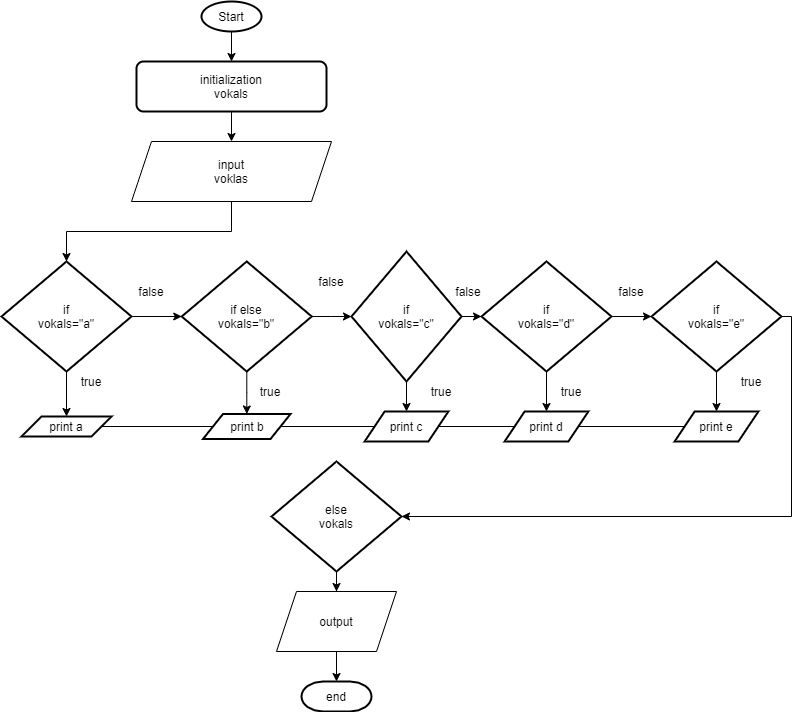

The diagram above was exported from draw.io. Its source (the exported page's mxGraphModel, read from the mxfile embedded in the PNG):
<mxGraphModel dx="1695" dy="482" grid="1" gridSize="10" guides="1" tooltips="1" connect="1" arrows="1" fold="1" page="1" pageScale="1" pageWidth="827" pageHeight="1169" math="0" shadow="0">
  <root>
    <mxCell id="0" />
    <mxCell id="1" parent="0" />
    <mxCell id="YJWARZLKVe6aOq0Ap5gS-1" value="" style="edgeStyle=orthogonalEdgeStyle;rounded=0;orthogonalLoop=1;jettySize=auto;html=1;" parent="1" source="YJWARZLKVe6aOq0Ap5gS-2" target="YJWARZLKVe6aOq0Ap5gS-4" edge="1">
      <mxGeometry relative="1" as="geometry" />
    </mxCell>
    <mxCell id="YJWARZLKVe6aOq0Ap5gS-2" value="Start" style="strokeWidth=2;html=1;shape=mxgraph.flowchart.start_1;whiteSpace=wrap;fontFamily=Helvetica;fontSize=12;fontColor=#000000;align=center;strokeColor=#000000;fillColor=#ffffff;" parent="1" vertex="1">
      <mxGeometry x="200" y="100" width="60" height="30" as="geometry" />
    </mxCell>
    <mxCell id="YJWARZLKVe6aOq0Ap5gS-3" value="" style="edgeStyle=orthogonalEdgeStyle;rounded=0;orthogonalLoop=1;jettySize=auto;html=1;" parent="1" source="YJWARZLKVe6aOq0Ap5gS-4" target="YJWARZLKVe6aOq0Ap5gS-7" edge="1">
      <mxGeometry relative="1" as="geometry" />
    </mxCell>
    <mxCell id="YJWARZLKVe6aOq0Ap5gS-4" value="initialization&lt;br&gt;vokals" style="rounded=1;whiteSpace=wrap;html=1;absoluteArcSize=1;arcSize=14;strokeWidth=2;" parent="1" vertex="1">
      <mxGeometry x="135" y="160" width="190" height="50" as="geometry" />
    </mxCell>
    <mxCell id="YJWARZLKVe6aOq0Ap5gS-5" value="" style="strokeWidth=2;html=1;shape=mxgraph.flowchart.annotation_1;align=left;pointerEvents=1;" parent="1" vertex="1">
      <mxGeometry x="270" y="270" height="100" as="geometry" />
    </mxCell>
    <mxCell id="YJWARZLKVe6aOq0Ap5gS-23" value="" style="edgeStyle=orthogonalEdgeStyle;rounded=0;orthogonalLoop=1;jettySize=auto;html=1;" parent="1" source="YJWARZLKVe6aOq0Ap5gS-7" target="YJWARZLKVe6aOq0Ap5gS-15" edge="1">
      <mxGeometry relative="1" as="geometry" />
    </mxCell>
    <mxCell id="YJWARZLKVe6aOq0Ap5gS-7" value="input&lt;br&gt;voklas" style="shape=parallelogram;perimeter=parallelogramPerimeter;whiteSpace=wrap;html=1;fixedSize=1;" parent="1" vertex="1">
      <mxGeometry x="130" y="240" width="200" height="60" as="geometry" />
    </mxCell>
    <mxCell id="YJWARZLKVe6aOq0Ap5gS-12" value="end" style="strokeWidth=2;html=1;shape=mxgraph.flowchart.terminator;whiteSpace=wrap;" parent="1" vertex="1">
      <mxGeometry x="300" y="780" width="70" height="30" as="geometry" />
    </mxCell>
    <mxCell id="YJWARZLKVe6aOq0Ap5gS-30" value="" style="edgeStyle=orthogonalEdgeStyle;rounded=0;orthogonalLoop=1;jettySize=auto;html=1;" parent="1" source="YJWARZLKVe6aOq0Ap5gS-15" target="YJWARZLKVe6aOq0Ap5gS-29" edge="1">
      <mxGeometry relative="1" as="geometry" />
    </mxCell>
    <mxCell id="YJWARZLKVe6aOq0Ap5gS-31" value="" style="edgeStyle=orthogonalEdgeStyle;rounded=0;orthogonalLoop=1;jettySize=auto;html=1;" parent="1" source="YJWARZLKVe6aOq0Ap5gS-15" target="YJWARZLKVe6aOq0Ap5gS-17" edge="1">
      <mxGeometry relative="1" as="geometry" />
    </mxCell>
    <mxCell id="YJWARZLKVe6aOq0Ap5gS-15" value="if&lt;br&gt;vokals=&quot;a&quot;" style="strokeWidth=2;html=1;shape=mxgraph.flowchart.decision;whiteSpace=wrap;" parent="1" vertex="1">
      <mxGeometry y="360" width="130" height="110" as="geometry" />
    </mxCell>
    <mxCell id="YJWARZLKVe6aOq0Ap5gS-35" value="" style="edgeStyle=orthogonalEdgeStyle;rounded=0;orthogonalLoop=1;jettySize=auto;html=1;" parent="1" source="YJWARZLKVe6aOq0Ap5gS-17" target="YJWARZLKVe6aOq0Ap5gS-34" edge="1">
      <mxGeometry relative="1" as="geometry" />
    </mxCell>
    <mxCell id="YJWARZLKVe6aOq0Ap5gS-36" value="" style="edgeStyle=orthogonalEdgeStyle;rounded=0;orthogonalLoop=1;jettySize=auto;html=1;" parent="1" source="YJWARZLKVe6aOq0Ap5gS-17" target="YJWARZLKVe6aOq0Ap5gS-21" edge="1">
      <mxGeometry relative="1" as="geometry" />
    </mxCell>
    <mxCell id="YJWARZLKVe6aOq0Ap5gS-17" value="if else&lt;br&gt;vokals=&quot;b&quot;" style="strokeWidth=2;html=1;shape=mxgraph.flowchart.decision;whiteSpace=wrap;" parent="1" vertex="1">
      <mxGeometry x="180.25" y="360" width="130" height="110" as="geometry" />
    </mxCell>
    <mxCell id="YJWARZLKVe6aOq0Ap5gS-43" value="" style="edgeStyle=orthogonalEdgeStyle;rounded=0;orthogonalLoop=1;jettySize=auto;html=1;" parent="1" source="YJWARZLKVe6aOq0Ap5gS-21" target="YJWARZLKVe6aOq0Ap5gS-42" edge="1">
      <mxGeometry relative="1" as="geometry" />
    </mxCell>
    <mxCell id="YJWARZLKVe6aOq0Ap5gS-45" value="" style="edgeStyle=orthogonalEdgeStyle;rounded=0;orthogonalLoop=1;jettySize=auto;html=1;" parent="1" source="YJWARZLKVe6aOq0Ap5gS-21" target="YJWARZLKVe6aOq0Ap5gS-26" edge="1">
      <mxGeometry relative="1" as="geometry" />
    </mxCell>
    <mxCell id="YJWARZLKVe6aOq0Ap5gS-21" value="if&lt;br&gt;vokals=&quot;c&quot;" style="strokeWidth=2;html=1;shape=mxgraph.flowchart.decision;whiteSpace=wrap;direction=south;" parent="1" vertex="1">
      <mxGeometry x="350" y="350" width="110" height="130" as="geometry" />
    </mxCell>
    <mxCell id="YJWARZLKVe6aOq0Ap5gS-51" value="" style="edgeStyle=orthogonalEdgeStyle;rounded=0;orthogonalLoop=1;jettySize=auto;html=1;" parent="1" source="YJWARZLKVe6aOq0Ap5gS-26" target="YJWARZLKVe6aOq0Ap5gS-27" edge="1">
      <mxGeometry relative="1" as="geometry" />
    </mxCell>
    <mxCell id="YJWARZLKVe6aOq0Ap5gS-54" value="" style="edgeStyle=orthogonalEdgeStyle;rounded=0;orthogonalLoop=1;jettySize=auto;html=1;" parent="1" source="YJWARZLKVe6aOq0Ap5gS-26" target="YJWARZLKVe6aOq0Ap5gS-52" edge="1">
      <mxGeometry relative="1" as="geometry" />
    </mxCell>
    <mxCell id="YJWARZLKVe6aOq0Ap5gS-26" value="if&lt;br&gt;vokals=&quot;d&quot;" style="strokeWidth=2;html=1;shape=mxgraph.flowchart.decision;whiteSpace=wrap;" parent="1" vertex="1">
      <mxGeometry x="480" y="360" width="130" height="110" as="geometry" />
    </mxCell>
    <mxCell id="YJWARZLKVe6aOq0Ap5gS-55" value="" style="edgeStyle=orthogonalEdgeStyle;rounded=0;orthogonalLoop=1;jettySize=auto;html=1;" parent="1" source="YJWARZLKVe6aOq0Ap5gS-27" target="YJWARZLKVe6aOq0Ap5gS-53" edge="1">
      <mxGeometry relative="1" as="geometry" />
    </mxCell>
    <mxCell id="YJWARZLKVe6aOq0Ap5gS-62" value="" style="edgeStyle=orthogonalEdgeStyle;rounded=0;orthogonalLoop=1;jettySize=auto;html=1;entryX=1;entryY=0.5;entryDx=0;entryDy=0;entryPerimeter=0;" parent="1" source="YJWARZLKVe6aOq0Ap5gS-27" target="YJWARZLKVe6aOq0Ap5gS-57" edge="1">
      <mxGeometry relative="1" as="geometry">
        <mxPoint x="670" y="840" as="targetPoint" />
        <Array as="points">
          <mxPoint x="790" y="415" />
          <mxPoint x="790" y="615" />
        </Array>
      </mxGeometry>
    </mxCell>
    <mxCell id="YJWARZLKVe6aOq0Ap5gS-27" value="if&lt;br&gt;vokals=&quot;e&quot;" style="strokeWidth=2;html=1;shape=mxgraph.flowchart.decision;whiteSpace=wrap;" parent="1" vertex="1">
      <mxGeometry x="650" y="360" width="130" height="110" as="geometry" />
    </mxCell>
    <mxCell id="fb2stTjZeSlfUTB3a7uh-1" value="" style="edgeStyle=orthogonalEdgeStyle;rounded=0;orthogonalLoop=1;jettySize=auto;html=1;endArrow=none;endFill=0;" edge="1" parent="1" source="YJWARZLKVe6aOq0Ap5gS-29" target="YJWARZLKVe6aOq0Ap5gS-34">
      <mxGeometry relative="1" as="geometry" />
    </mxCell>
    <mxCell id="YJWARZLKVe6aOq0Ap5gS-29" value="print a" style="shape=parallelogram;perimeter=parallelogramPerimeter;whiteSpace=wrap;html=1;fixedSize=1;strokeWidth=2;" parent="1" vertex="1">
      <mxGeometry x="20" y="515" width="90" height="20" as="geometry" />
    </mxCell>
    <mxCell id="YJWARZLKVe6aOq0Ap5gS-32" value="true" style="text;html=1;strokeColor=none;fillColor=none;align=center;verticalAlign=middle;whiteSpace=wrap;rounded=0;" parent="1" vertex="1">
      <mxGeometry x="249" y="480" width="40" height="20" as="geometry" />
    </mxCell>
    <mxCell id="YJWARZLKVe6aOq0Ap5gS-33" value="false" style="text;html=1;strokeColor=none;fillColor=none;align=center;verticalAlign=middle;whiteSpace=wrap;rounded=0;" parent="1" vertex="1">
      <mxGeometry x="130" y="380" width="40" height="20" as="geometry" />
    </mxCell>
    <mxCell id="fb2stTjZeSlfUTB3a7uh-3" value="" style="edgeStyle=orthogonalEdgeStyle;rounded=0;orthogonalLoop=1;jettySize=auto;html=1;entryX=0;entryY=0.5;entryDx=0;entryDy=0;endArrow=none;endFill=0;" edge="1" parent="1" source="YJWARZLKVe6aOq0Ap5gS-34" target="YJWARZLKVe6aOq0Ap5gS-42">
      <mxGeometry relative="1" as="geometry" />
    </mxCell>
    <mxCell id="YJWARZLKVe6aOq0Ap5gS-34" value="print b" style="shape=parallelogram;perimeter=parallelogramPerimeter;whiteSpace=wrap;html=1;fixedSize=1;strokeWidth=2;" parent="1" vertex="1">
      <mxGeometry x="201.5" y="512.5" width="87.5" height="25" as="geometry" />
    </mxCell>
    <mxCell id="YJWARZLKVe6aOq0Ap5gS-37" value="true" style="text;html=1;strokeColor=none;fillColor=none;align=center;verticalAlign=middle;whiteSpace=wrap;rounded=0;" parent="1" vertex="1">
      <mxGeometry x="70" y="470" width="40" height="20" as="geometry" />
    </mxCell>
    <mxCell id="YJWARZLKVe6aOq0Ap5gS-38" value="true" style="text;html=1;strokeColor=none;fillColor=none;align=center;verticalAlign=middle;whiteSpace=wrap;rounded=0;" parent="1" vertex="1">
      <mxGeometry x="420" y="480" width="40" height="20" as="geometry" />
    </mxCell>
    <mxCell id="YJWARZLKVe6aOq0Ap5gS-39" value="false" style="text;html=1;strokeColor=none;fillColor=none;align=center;verticalAlign=middle;whiteSpace=wrap;rounded=0;" parent="1" vertex="1">
      <mxGeometry x="310" y="370" width="40" height="20" as="geometry" />
    </mxCell>
    <mxCell id="fb2stTjZeSlfUTB3a7uh-5" value="" style="edgeStyle=orthogonalEdgeStyle;rounded=0;orthogonalLoop=1;jettySize=auto;html=1;endArrow=none;endFill=0;" edge="1" parent="1" source="YJWARZLKVe6aOq0Ap5gS-42" target="YJWARZLKVe6aOq0Ap5gS-52">
      <mxGeometry relative="1" as="geometry" />
    </mxCell>
    <mxCell id="YJWARZLKVe6aOq0Ap5gS-42" value="print c" style="shape=parallelogram;perimeter=parallelogramPerimeter;whiteSpace=wrap;html=1;fixedSize=1;strokeWidth=2;" parent="1" vertex="1">
      <mxGeometry x="363.13" y="510" width="83.75" height="30" as="geometry" />
    </mxCell>
    <mxCell id="YJWARZLKVe6aOq0Ap5gS-46" value="false" style="text;html=1;strokeColor=none;fillColor=none;align=center;verticalAlign=middle;whiteSpace=wrap;rounded=0;" parent="1" vertex="1">
      <mxGeometry x="610" y="380" width="40" height="20" as="geometry" />
    </mxCell>
    <mxCell id="YJWARZLKVe6aOq0Ap5gS-47" value="false" style="text;html=1;strokeColor=none;fillColor=none;align=center;verticalAlign=middle;whiteSpace=wrap;rounded=0;" parent="1" vertex="1">
      <mxGeometry x="446.88" y="380" width="40" height="20" as="geometry" />
    </mxCell>
    <mxCell id="YJWARZLKVe6aOq0Ap5gS-48" value="true" style="text;html=1;strokeColor=none;fillColor=none;align=center;verticalAlign=middle;whiteSpace=wrap;rounded=0;" parent="1" vertex="1">
      <mxGeometry x="550" y="480" width="40" height="20" as="geometry" />
    </mxCell>
    <mxCell id="fb2stTjZeSlfUTB3a7uh-6" value="" style="edgeStyle=orthogonalEdgeStyle;rounded=0;orthogonalLoop=1;jettySize=auto;html=1;endArrow=none;endFill=0;" edge="1" parent="1" source="YJWARZLKVe6aOq0Ap5gS-52" target="YJWARZLKVe6aOq0Ap5gS-53">
      <mxGeometry relative="1" as="geometry" />
    </mxCell>
    <mxCell id="YJWARZLKVe6aOq0Ap5gS-52" value="print d" style="shape=parallelogram;perimeter=parallelogramPerimeter;whiteSpace=wrap;html=1;fixedSize=1;strokeWidth=2;" parent="1" vertex="1">
      <mxGeometry x="503.12" y="510" width="83.75" height="30" as="geometry" />
    </mxCell>
    <mxCell id="YJWARZLKVe6aOq0Ap5gS-53" value="print e" style="shape=parallelogram;perimeter=parallelogramPerimeter;whiteSpace=wrap;html=1;fixedSize=1;strokeWidth=2;" parent="1" vertex="1">
      <mxGeometry x="673.13" y="510" width="83.75" height="30" as="geometry" />
    </mxCell>
    <mxCell id="YJWARZLKVe6aOq0Ap5gS-56" value="true" style="text;html=1;strokeColor=none;fillColor=none;align=center;verticalAlign=middle;whiteSpace=wrap;rounded=0;" parent="1" vertex="1">
      <mxGeometry x="730" y="470" width="40" height="20" as="geometry" />
    </mxCell>
    <mxCell id="YJWARZLKVe6aOq0Ap5gS-60" value="" style="edgeStyle=orthogonalEdgeStyle;rounded=0;orthogonalLoop=1;jettySize=auto;html=1;" parent="1" source="YJWARZLKVe6aOq0Ap5gS-57" target="YJWARZLKVe6aOq0Ap5gS-59" edge="1">
      <mxGeometry relative="1" as="geometry" />
    </mxCell>
    <mxCell id="YJWARZLKVe6aOq0Ap5gS-57" value="else&lt;br&gt;vokals" style="strokeWidth=2;html=1;shape=mxgraph.flowchart.decision;whiteSpace=wrap;" parent="1" vertex="1">
      <mxGeometry x="270" y="560" width="130" height="110" as="geometry" />
    </mxCell>
    <mxCell id="YJWARZLKVe6aOq0Ap5gS-63" value="" style="edgeStyle=orthogonalEdgeStyle;rounded=0;orthogonalLoop=1;jettySize=auto;html=1;" parent="1" source="YJWARZLKVe6aOq0Ap5gS-59" target="YJWARZLKVe6aOq0Ap5gS-12" edge="1">
      <mxGeometry relative="1" as="geometry" />
    </mxCell>
    <mxCell id="YJWARZLKVe6aOq0Ap5gS-59" value="output" style="shape=parallelogram;perimeter=parallelogramPerimeter;whiteSpace=wrap;html=1;fixedSize=1;arcSize=6;" parent="1" vertex="1">
      <mxGeometry x="275" y="690" width="120" height="60" as="geometry" />
    </mxCell>
  </root>
</mxGraphModel>